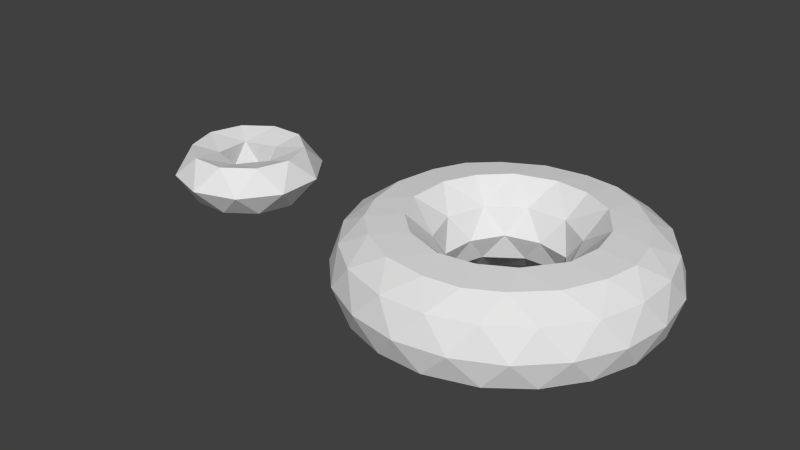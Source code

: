 # Source: planetoids_torus.blend  (saved by Blender 2.74.0; exported with 4.5.12 LTS)
import bpy
from mathutils import Matrix  # noqa: F401  (used for matrix-valued properties, if any)

bpy.ops.wm.read_factory_settings(use_empty=True)
scene = bpy.context.scene
scene.name = 'Scene'

# ---- collections
col_collection_1 = bpy.data.collections.new('Collection 1'); scene.collection.children.link(col_collection_1)

# ---- world
world_world = bpy.data.worlds.new('World'); scene.world = world_world
world_world.color = (0.05088, 0.05088, 0.05088)
world_world.use_sun_shadow = False
world_world.sun_shadow_jitter_overblur = 0.0
world_world.cycles.sampling_method = 'MANUAL'
world_world.cycles.sample_map_resolution = 256

# ---- meshes
me_icosphere = bpy.data.meshes.new('Icosphere')
me_icosphere.from_pydata([(4.141, -3.009, -1.84), (-1.582, -4.868, -1.84), (-5.119, 1.108e-07, -1.84), (-1.582, 4.868, -1.84), (4.141, 3.009, -1.84), (1.582, -4.868, 1.84), (-4.141, -3.009, 1.84), (-4.141, 3.009, 1.84), (1.582, 4.868, 1.84), (5.119, 1.108e-07, 1.84), (-1.135, -3.487, -1.961), (-0.8249, -2.525, -1.091), (2.16, -1.556, -1.091), (2.971, -2.153, -1.961), (3.103, -3.977, -1.84), (1.563, -4.81, -1.84), (-0.1729, -5.041, -1.84), (4.741, 1.722, -1.84), (5.057, 1.347e-07, -1.84), (4.741, -1.722, -1.84), (2.158, 1.582, -1.091), (2.966, 2.161, -1.961), (-3.667, 0.005668, -1.961), (-2.666, 0.01383, -1.091), (-2.823, -4.18, -1.84), (-4.092, -2.973, -1.84), (-4.848, -1.393, -1.84), (-1.132, 3.489, -1.961), (-0.8234, 2.548, -1.091), (-4.848, 1.393, -1.84), (-4.092, 2.973, -1.84), (-2.823, 4.18, -1.84), (-0.1729, 5.041, -1.84), (1.563, 4.81, -1.84), (3.103, 3.977, -1.84), (5.964, -0.9202, 1.154), (6.11, -1.985, 1.719e-06), (5.366, -2.761, -1.154), (5.366, 2.761, -1.154), (6.11, 1.985, 1.975e-06), (5.964, 0.9203, 1.154), (0.9676, -5.956, 1.154), (-2.884e-08, -6.424, 1.719e-06), (-0.9676, -5.956, -1.154), (4.284, -4.25, -1.154), (3.776, -5.197, 1.975e-06), (2.718, -5.387, 1.154), (-5.366, -2.761, 1.154), (-6.11, -1.985, 1.719e-06), (-5.964, -0.9202, -1.154), (-2.718, -5.387, -1.154), (-3.776, -5.197, 1.975e-06), (-4.284, -4.25, 1.154), (-4.284, 4.25, 1.154), (-3.776, 5.197, 1.719e-06), (-2.718, 5.387, -1.154), (-5.964, 0.9202, -1.154), (-6.11, 1.985, 1.975e-06), (-5.366, 2.761, 1.154), (2.718, 5.387, 1.154), (3.776, 5.197, 1.719e-06), (4.284, 4.25, -1.154), (-0.9676, 5.956, -1.154), (-2.884e-08, 6.424, 1.975e-06), (0.9676, 5.956, 1.154), (4.848, -1.393, 1.84), (4.092, -2.973, 1.84), (2.823, -4.18, 1.84), (0.1729, -5.041, 1.84), (-1.563, -4.81, 1.84), (-3.103, -3.977, 1.84), (-4.741, -1.722, 1.84), (-5.057, 1.347e-07, 1.84), (-4.741, 1.722, 1.84), (-3.103, 3.977, 1.84), (-1.563, 4.81, 1.84), (0.1729, 5.041, 1.84), (2.823, 4.18, 1.84), (4.092, 2.973, 1.84), (4.848, 1.393, 1.84), (0.8249, -2.525, 1.091), (1.135, -3.487, 1.961), (3.667, 0.005668, 1.961), (2.666, 0.01383, 1.091), (-2.16, -1.556, 1.091), (-2.971, -2.153, 1.961), (-2.158, 1.582, 1.091), (-2.966, 2.161, 1.961), (0.8234, 2.548, 1.091), (1.132, 3.489, 1.961), (2.167, 1.588, 1.091), (3.395, 1.405, 1.961), (2.401, 2.829, 1.961), (-0.827, 2.559, 1.091), (-0.2806, 3.664, 1.961), (-1.942, 3.161, 1.961), (-2.677, 0.01358, 1.091), (-3.57, 0.871, 1.961), (-3.606, -0.8661, 1.961), (-0.8284, -2.536, 1.091), (-1.928, -3.126, 1.961), (-0.2841, -3.696, 1.961), (2.17, -1.563, 1.091), (2.383, -2.795, 1.961), (3.432, -1.406, 1.961), (5.432, 2.681, 1.154), (5.188, 3.769, 1.848e-06), (4.228, 4.338, 1.154), (-0.8711, 5.995, 1.154), (-1.982, 6.099, -1.757e-06), (-2.819, 5.362, 1.154), (-5.971, 1.024, 1.154), (-6.412, -2.212e-06, 6.416e-06), (-5.971, -1.024, 1.154), (-2.819, -5.362, 1.154), (-1.982, -6.099, -3.921e-06), (-0.8711, -5.995, 1.154), (4.228, -4.338, 1.154), (5.188, -3.769, -1.209e-05), (5.432, -2.681, 1.154), (1.982, 6.099, 1.848e-06), (2.819, 5.362, -1.154), (0.8711, 5.995, -1.154), (-5.188, 3.769, 1.848e-06), (-4.228, 4.338, -1.154), (-5.432, 2.681, -1.154), (-5.188, -3.769, 1.848e-06), (-5.432, -2.681, -1.154), (-4.228, -4.338, -1.154), (1.982, -6.099, 1.848e-06), (0.8711, -5.995, -1.154), (2.819, -5.362, -1.154), (6.412, 1.017e-07, 1.848e-06), (5.971, -1.024, -1.154), (5.971, 1.024, -1.154), (1.942, 3.161, -1.961), (0.827, 2.559, -1.091), (0.2806, 3.664, -1.961), (-2.401, 2.829, -1.961), (-2.167, 1.588, -1.091), (-3.395, 1.405, -1.961), (-3.432, -1.406, -1.961), (-2.17, -1.563, -1.091), (-2.383, -2.795, -1.961), (3.57, 0.871, -1.961), (3.606, -0.8661, -1.961), (2.677, 0.01358, -1.091), (0.2841, -3.696, -1.961), (0.8285, -2.536, -1.091), (1.928, -3.126, -1.961), (-1.653e-06, 2.201, 1.922e-06), (1.361, 1.878, 1.922e-06), (2.09, 0.6833, 1.922e-06), (2.203, -0.7115, 1.922e-06), (1.292, -1.773, 1.922e-06), (1.08e-07, -2.312, 1.922e-06), (-1.292, -1.773, 1.922e-06), (-2.203, -0.7115, 1.922e-06), (-2.09, 0.6833, 1.922e-06), (-1.361, 1.878, 1.922e-06)], [], [(0, 13, 19), (0, 19, 37), (1, 16, 43), (2, 26, 49), (3, 31, 55), (4, 34, 61), (0, 37, 44), (1, 43, 50), (2, 49, 56), (3, 55, 62), (4, 61, 38), (5, 67, 81), (6, 70, 85), (7, 73, 87), (8, 76, 89), (9, 79, 82), (82, 91, 83), (83, 91, 90), (91, 92, 90), (90, 92, 88), (92, 89, 88), (82, 79, 91), (79, 78, 91), (91, 78, 92), (78, 77, 92), (92, 77, 89), (77, 8, 89), (89, 94, 88), (88, 94, 93), (94, 95, 93), (93, 95, 86), (95, 87, 86), (89, 76, 94), (76, 75, 94), (94, 75, 95), (75, 74, 95), (95, 74, 87), (74, 7, 87), (87, 97, 86), (86, 97, 96), (97, 98, 96), (96, 98, 84), (98, 85, 84), (87, 73, 97), (73, 72, 97), (97, 72, 98), (72, 71, 98), (98, 71, 85), (71, 6, 85), (85, 100, 84), (84, 100, 99), (100, 101, 99), (99, 101, 80), (101, 81, 80), (85, 70, 100), (70, 69, 100), (100, 69, 101), (69, 68, 101), (101, 68, 81), (68, 5, 81), (81, 103, 80), (80, 103, 102), (103, 104, 102), (102, 104, 83), (104, 82, 83), (81, 67, 103), (67, 66, 103), (103, 66, 104), (66, 65, 104), (104, 65, 82), (65, 9, 82), (40, 79, 9), (39, 105, 40), (38, 106, 39), (40, 105, 79), (105, 78, 79), (39, 106, 105), (106, 107, 105), (105, 107, 78), (107, 77, 78), (38, 61, 106), (61, 60, 106), (106, 60, 107), (60, 59, 107), (107, 59, 77), (59, 8, 77), (64, 76, 8), (63, 108, 64), (62, 109, 63), (64, 108, 76), (108, 75, 76), (63, 109, 108), (109, 110, 108), (108, 110, 75), (110, 74, 75), (62, 55, 109), (55, 54, 109), (109, 54, 110), (54, 53, 110), (110, 53, 74), (53, 7, 74), (58, 73, 7), (57, 111, 58), (56, 112, 57), (58, 111, 73), (111, 72, 73), (57, 112, 111), (112, 113, 111), (111, 113, 72), (113, 71, 72), (56, 49, 112), (49, 48, 112), (112, 48, 113), (48, 47, 113), (113, 47, 71), (47, 6, 71), (52, 70, 6), (51, 114, 52), (50, 115, 51), (52, 114, 70), (114, 69, 70), (51, 115, 114), (115, 116, 114), (114, 116, 69), (116, 68, 69), (50, 43, 115), (43, 42, 115), (115, 42, 116), (42, 41, 116), (116, 41, 68), (41, 5, 68), (46, 67, 5), (45, 117, 46), (44, 118, 45), (46, 117, 67), (117, 66, 67), (45, 118, 117), (118, 119, 117), (117, 119, 66), (119, 65, 66), (44, 37, 118), (37, 36, 118), (118, 36, 119), (36, 35, 119), (119, 35, 65), (35, 9, 65), (59, 64, 8), (60, 120, 59), (61, 121, 60), (59, 120, 64), (120, 63, 64), (60, 121, 120), (121, 122, 120), (120, 122, 63), (122, 62, 63), (61, 34, 121), (34, 33, 121), (121, 33, 122), (33, 32, 122), (122, 32, 62), (32, 3, 62), (53, 58, 7), (54, 123, 53), (55, 124, 54), (53, 123, 58), (123, 57, 58), (54, 124, 123), (124, 125, 123), (123, 125, 57), (125, 56, 57), (55, 31, 124), (31, 30, 124), (124, 30, 125), (30, 29, 125), (125, 29, 56), (29, 2, 56), (47, 52, 6), (48, 126, 47), (49, 127, 48), (47, 126, 52), (126, 51, 52), (48, 127, 126), (127, 128, 126), (126, 128, 51), (128, 50, 51), (49, 26, 127), (26, 25, 127), (127, 25, 128), (25, 24, 128), (128, 24, 50), (24, 1, 50), (41, 46, 5), (42, 129, 41), (43, 130, 42), (41, 129, 46), (129, 45, 46), (42, 130, 129), (130, 131, 129), (129, 131, 45), (131, 44, 45), (43, 16, 130), (16, 15, 130), (130, 15, 131), (15, 14, 131), (131, 14, 44), (14, 0, 44), (35, 40, 9), (36, 132, 35), (37, 133, 36), (35, 132, 40), (132, 39, 40), (36, 133, 132), (133, 134, 132), (132, 134, 39), (134, 38, 39), (37, 19, 133), (19, 18, 133), (133, 18, 134), (18, 17, 134), (134, 17, 38), (17, 4, 38), (21, 34, 4), (20, 135, 21), (21, 135, 34), (135, 33, 34), (20, 136, 135), (136, 137, 135), (135, 137, 33), (137, 32, 33), (136, 28, 137), (28, 27, 137), (137, 27, 32), (27, 3, 32), (27, 31, 3), (28, 138, 27), (27, 138, 31), (138, 30, 31), (28, 139, 138), (139, 140, 138), (138, 140, 30), (140, 29, 30), (139, 23, 140), (23, 22, 140), (140, 22, 29), (22, 2, 29), (22, 26, 2), (23, 141, 22), (22, 141, 26), (141, 25, 26), (23, 142, 141), (142, 143, 141), (141, 143, 25), (143, 24, 25), (142, 11, 143), (11, 10, 143), (143, 10, 24), (10, 1, 24), (17, 21, 4), (18, 144, 17), (19, 145, 18), (17, 144, 21), (144, 20, 21), (18, 145, 144), (145, 146, 144), (144, 146, 20), (19, 13, 145), (13, 12, 145), (145, 12, 146), (10, 16, 1), (11, 147, 10), (10, 147, 16), (147, 15, 16), (11, 148, 147), (148, 149, 147), (147, 149, 15), (149, 14, 15), (148, 12, 149), (12, 13, 149), (149, 13, 14), (13, 0, 14), (86, 159, 93), (150, 93, 159), (93, 150, 88), (88, 150, 151), (88, 151, 90), (152, 90, 151), (90, 152, 83), (83, 152, 153), (83, 153, 102), (154, 102, 153), (102, 154, 80), (80, 154, 155), (80, 155, 99), (156, 99, 155), (99, 156, 84), (84, 156, 157), (84, 157, 96), (158, 96, 157), (96, 158, 86), (86, 158, 159), (158, 139, 159), (139, 28, 159), (159, 28, 150), (136, 150, 28), (150, 136, 151), (136, 20, 151), (151, 20, 152), (146, 152, 20), (152, 146, 153), (12, 153, 146), (153, 12, 154), (148, 154, 12), (154, 148, 155), (148, 11, 155), (155, 11, 156), (142, 156, 11), (156, 142, 157), (142, 23, 157), (157, 23, 158), (139, 158, 23)])
me_icosphere.use_remesh_preserve_volume = False
me_icosphere.use_remesh_preserve_attributes = False
me_icosphere.use_mirror_vertex_groups = False
me_icosphere.update()
me_icosphere_003 = bpy.data.meshes.new('Icosphere.003')
me_icosphere_003.from_pydata([(1.952, -1.418, -1.029), (-0.7456, -2.295, -1.029), (-2.413, 0.0, -1.029), (-0.7456, 2.295, -1.029), (1.952, 1.418, -1.029), (0.7456, -2.295, 1.029), (-1.952, -1.418, 1.029), (-1.952, 1.418, 1.029), (0.7456, 2.295, 1.029), (2.413, 0.0, 1.029), (-0.3965, -1.22, -0.7087), (1.038, -0.7541, -0.7087), (0.7444, -2.291, -1.029), (2.409, 0.0, -1.029), (1.038, 0.7541, -0.7087), (-1.283, 0.0, -0.7087), (-1.949, -1.416, -1.029), (-0.3965, 1.22, -0.7087), (-1.949, 1.416, -1.029), (0.7444, 2.291, -1.029), (3.004, -0.9762, 0.01294), (3.004, 0.9762, 0.01294), (0.0, -3.159, 0.0106), (1.857, -2.556, 0.01293), (-3.004, -0.9762, 0.01292), (-1.857, -2.556, 0.01293), (-1.857, 2.556, 0.01293), (-3.004, 0.9762, 0.01292), (1.857, 2.556, 0.01293), (0.0, 3.159, 0.0106), (1.949, -1.416, 1.029), (-0.7444, -2.291, 1.029), (-2.409, 0.0, 1.029), (-0.7444, 2.291, 1.029), (1.949, 1.416, 1.029), (0.3965, -1.22, 0.7089), (1.283, 0.0, 0.7089), (-1.038, -0.7541, 0.7089), (-1.038, 0.7541, 0.7089), (0.3965, 1.22, 0.7089)], [], [(0, 11, 13), (0, 13, 20), (1, 12, 22), (2, 16, 24), (3, 18, 26), (4, 19, 28), (0, 20, 23), (1, 22, 25), (2, 24, 27), (3, 26, 29), (4, 28, 21), (5, 30, 35), (6, 31, 37), (7, 32, 38), (8, 33, 39), (9, 34, 36), (36, 34, 39), (34, 8, 39), (39, 33, 38), (33, 7, 38), (38, 32, 37), (32, 6, 37), (37, 31, 35), (31, 5, 35), (35, 30, 36), (30, 9, 36), (21, 34, 9), (21, 28, 34), (28, 8, 34), (29, 33, 8), (29, 26, 33), (26, 7, 33), (27, 32, 7), (27, 24, 32), (24, 6, 32), (25, 31, 6), (25, 22, 31), (22, 5, 31), (23, 30, 5), (23, 20, 30), (20, 9, 30), (28, 29, 8), (28, 19, 29), (19, 3, 29), (26, 27, 7), (26, 18, 27), (18, 2, 27), (24, 25, 6), (24, 16, 25), (16, 1, 25), (22, 23, 5), (22, 12, 23), (12, 0, 23), (20, 21, 9), (20, 13, 21), (13, 4, 21), (14, 19, 4), (14, 17, 19), (17, 3, 19), (17, 18, 3), (17, 15, 18), (15, 2, 18), (15, 16, 2), (15, 10, 16), (10, 1, 16), (13, 14, 4), (13, 11, 14), (10, 12, 1), (10, 11, 12), (11, 0, 12), (15, 38, 37), (15, 17, 38), (38, 17, 39), (17, 14, 39), (39, 14, 36), (14, 11, 36), (36, 11, 35), (11, 10, 35), (35, 10, 37), (10, 15, 37)])
me_icosphere_003.use_remesh_preserve_volume = False
me_icosphere_003.use_remesh_preserve_attributes = False
me_icosphere_003.use_mirror_vertex_groups = False
me_icosphere_003.update()

# ---- objects
ob_torus2 = bpy.data.objects.new('torus2', me_icosphere)
ob_torus1 = bpy.data.objects.new('torus1', me_icosphere_003)

# ---- transforms, parenting, visibility, modifiers, constraints
ob_torus2.location = (13.36, 0.0, 0.0)
ob_torus2.lineart.crease_threshold = 0.0
ob_torus1.location = (0.0, 0.0, 0.0)
ob_torus1.lineart.crease_threshold = 0.0

# ---- collection membership
col_collection_1.objects.link(ob_torus2)
col_collection_1.objects.link(ob_torus1)

# ---- scene / render settings (as saved in the file)
scene.frame_start = 1; scene.frame_end = 250; scene.frame_set(1)
scene.render.engine = 'BLENDER_EEVEE_NEXT'
scene.render.resolution_percentage = 50
scene.render.dither_intensity = 0.0
scene.cycles.use_denoising = False
scene.cycles.samples = 10
scene.cycles.sampling_pattern = 'TABULATED_SOBOL'
scene.cycles.light_sampling_threshold = 0.0
scene.cycles.use_adaptive_sampling = False
scene.cycles.use_light_tree = False
scene.cycles.blur_glossy = 0.0
scene.cycles.pixel_filter_type = 'GAUSSIAN'
scene.cycles.sample_clamp_indirect = 0.0
scene.view_settings.view_transform = 'Standard'
bpy.context.view_layer.update()

# ---- added for rendering (the .blend has no active camera and no usable light): camera, sun
cam_auto = bpy.data.cameras.new('AutoCamera')
cam_auto.lens = 50.0
cam_auto.sensor_width = 36.0
cam_auto.clip_end = 1000.0
ob_auto_camera = bpy.data.objects.new('AutoCamera', cam_auto)
scene.collection.objects.link(ob_auto_camera)
ob_auto_camera.location = (32.8488, -29.3583, 19.5722)
ob_auto_camera.rotation_euler = (1.09748, -7.21219e-08, 0.694738)
scene.camera = ob_auto_camera
light_auto_sun = bpy.data.lights.new('AutoSun', 'SUN')
light_auto_sun.energy = 3.0
light_auto_sun.angle = 0.0523599
ob_auto_sun = bpy.data.objects.new('AutoSun', light_auto_sun)
scene.collection.objects.link(ob_auto_sun)
ob_auto_sun.rotation_euler = (0.872665, 0.174533, 0.523599)
bpy.context.view_layer.update()
